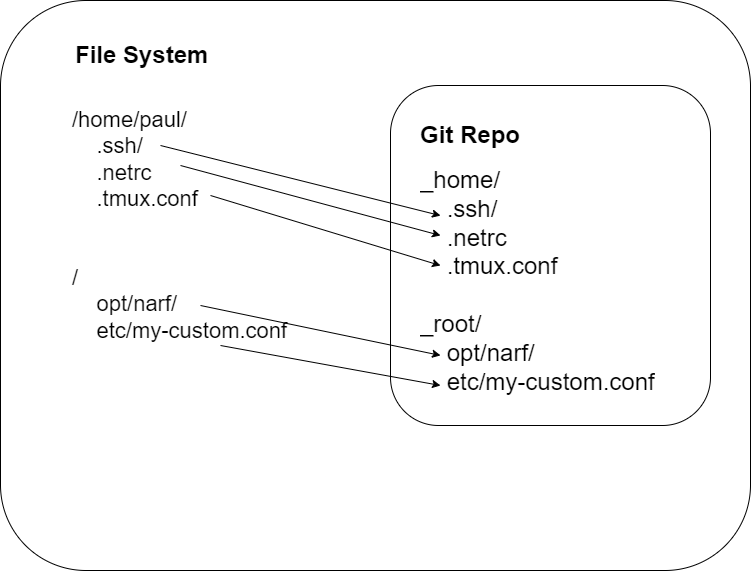

The diagram above was exported from draw.io. Its source (the exported page's mxGraphModel, read from the mxfile embedded in the PNG):
<mxGraphModel dx="926" dy="899" grid="1" gridSize="10" guides="1" tooltips="1" connect="1" arrows="1" fold="1" page="1" pageScale="1" pageWidth="827" pageHeight="1169" math="0" shadow="0">
  <root>
    <mxCell id="WIyWlLk6GJQsqaUBKTNV-0" />
    <mxCell id="WIyWlLk6GJQsqaUBKTNV-1" parent="WIyWlLk6GJQsqaUBKTNV-0" />
    <mxCell id="lwbHXPQEmxcvrrt_5l-g-0" value="" style="rounded=1;whiteSpace=wrap;html=1;" vertex="1" parent="WIyWlLk6GJQsqaUBKTNV-1">
      <mxGeometry x="20" y="15" width="750" height="570" as="geometry" />
    </mxCell>
    <mxCell id="lwbHXPQEmxcvrrt_5l-g-1" value="" style="rounded=1;whiteSpace=wrap;html=1;" vertex="1" parent="WIyWlLk6GJQsqaUBKTNV-1">
      <mxGeometry x="410" y="100" width="320" height="340" as="geometry" />
    </mxCell>
    <mxCell id="lwbHXPQEmxcvrrt_5l-g-2" value="&lt;h1&gt;File System&lt;/h1&gt;" style="text;html=1;strokeColor=none;fillColor=none;spacing=5;spacingTop=-20;whiteSpace=wrap;overflow=hidden;rounded=0;" vertex="1" parent="WIyWlLk6GJQsqaUBKTNV-1">
      <mxGeometry x="90" y="50" width="190" height="40" as="geometry" />
    </mxCell>
    <mxCell id="lwbHXPQEmxcvrrt_5l-g-3" value="&lt;h1&gt;Git Repo&lt;/h1&gt;&lt;div style=&quot;font-size: 24px;&quot;&gt;&lt;font style=&quot;font-size: 24px;&quot;&gt;_home/&lt;/font&gt;&lt;/div&gt;&lt;div style=&quot;font-size: 24px;&quot;&gt;&lt;font style=&quot;font-size: 24px;&quot;&gt;&amp;nbsp; &amp;nbsp; .ssh/&lt;/font&gt;&lt;/div&gt;&lt;div style=&quot;font-size: 24px;&quot;&gt;&lt;font style=&quot;font-size: 24px;&quot;&gt;&amp;nbsp; &amp;nbsp; .netrc&lt;/font&gt;&lt;/div&gt;&lt;div style=&quot;font-size: 24px;&quot;&gt;&lt;font style=&quot;font-size: 24px;&quot;&gt;&amp;nbsp; &amp;nbsp; .tmux.conf&lt;/font&gt;&lt;/div&gt;&lt;div style=&quot;font-size: 24px;&quot;&gt;&lt;font style=&quot;font-size: 24px;&quot;&gt;&lt;br&gt;&lt;/font&gt;&lt;/div&gt;&lt;div style=&quot;font-size: 24px;&quot;&gt;&lt;font style=&quot;font-size: 24px;&quot;&gt;_root/&lt;/font&gt;&lt;/div&gt;&lt;div style=&quot;font-size: 24px;&quot;&gt;&lt;font style=&quot;font-size: 24px;&quot;&gt;&amp;nbsp; &amp;nbsp; opt/narf/&lt;/font&gt;&lt;/div&gt;&lt;div style=&quot;font-size: 24px;&quot;&gt;&lt;font style=&quot;font-size: 24px;&quot;&gt;&amp;nbsp; &amp;nbsp; etc/my-custom.conf&lt;/font&gt;&lt;/div&gt;" style="text;html=1;strokeColor=none;fillColor=none;spacing=5;spacingTop=-20;whiteSpace=wrap;overflow=hidden;rounded=0;" vertex="1" parent="WIyWlLk6GJQsqaUBKTNV-1">
      <mxGeometry x="435" y="130" width="275" height="310" as="geometry" />
    </mxCell>
    <mxCell id="lwbHXPQEmxcvrrt_5l-g-6" value="&lt;font style=&quot;font-size: 22px;&quot;&gt;/home/paul/&lt;br&gt;&amp;nbsp; &amp;nbsp; .ssh/&lt;br&gt;&amp;nbsp; &amp;nbsp; .netrc&lt;br&gt;&amp;nbsp; &amp;nbsp; .tmux.conf&lt;br&gt;&lt;br&gt;&lt;br&gt;/&lt;br&gt;&amp;nbsp; &amp;nbsp; opt/narf/&lt;br&gt;&amp;nbsp; &amp;nbsp; etc/my-custom.conf&lt;/font&gt;" style="text;html=1;strokeColor=none;fillColor=none;align=left;verticalAlign=middle;whiteSpace=wrap;rounded=0;fontSize=16;" vertex="1" parent="WIyWlLk6GJQsqaUBKTNV-1">
      <mxGeometry x="90" y="145" width="250" height="190" as="geometry" />
    </mxCell>
    <mxCell id="lwbHXPQEmxcvrrt_5l-g-11" value="" style="endArrow=classic;html=1;rounded=0;fontSize=24;entryX=0.091;entryY=0.323;entryDx=0;entryDy=0;entryPerimeter=0;" edge="1" parent="WIyWlLk6GJQsqaUBKTNV-1" target="lwbHXPQEmxcvrrt_5l-g-3">
      <mxGeometry relative="1" as="geometry">
        <mxPoint x="180" y="160" as="sourcePoint" />
        <mxPoint x="340" y="160" as="targetPoint" />
      </mxGeometry>
    </mxCell>
    <mxCell id="lwbHXPQEmxcvrrt_5l-g-15" value="" style="endArrow=classic;html=1;rounded=0;fontSize=24;entryX=0.091;entryY=0.484;entryDx=0;entryDy=0;entryPerimeter=0;" edge="1" parent="WIyWlLk6GJQsqaUBKTNV-1" target="lwbHXPQEmxcvrrt_5l-g-3">
      <mxGeometry relative="1" as="geometry">
        <mxPoint x="230" y="210" as="sourcePoint" />
        <mxPoint x="510" y="280" as="targetPoint" />
      </mxGeometry>
    </mxCell>
    <mxCell id="lwbHXPQEmxcvrrt_5l-g-16" value="" style="endArrow=classic;html=1;rounded=0;fontSize=24;" edge="1" parent="WIyWlLk6GJQsqaUBKTNV-1">
      <mxGeometry relative="1" as="geometry">
        <mxPoint x="200" y="180" as="sourcePoint" />
        <mxPoint x="460" y="250" as="targetPoint" />
      </mxGeometry>
    </mxCell>
    <mxCell id="lwbHXPQEmxcvrrt_5l-g-17" value="" style="endArrow=classic;html=1;rounded=0;fontSize=24;entryX=0.091;entryY=0.774;entryDx=0;entryDy=0;entryPerimeter=0;" edge="1" parent="WIyWlLk6GJQsqaUBKTNV-1" target="lwbHXPQEmxcvrrt_5l-g-3">
      <mxGeometry relative="1" as="geometry">
        <mxPoint x="220" y="320" as="sourcePoint" />
        <mxPoint x="450" y="390" as="targetPoint" />
      </mxGeometry>
    </mxCell>
    <mxCell id="lwbHXPQEmxcvrrt_5l-g-18" value="" style="endArrow=classic;html=1;rounded=0;fontSize=24;" edge="1" parent="WIyWlLk6GJQsqaUBKTNV-1">
      <mxGeometry relative="1" as="geometry">
        <mxPoint x="240" y="360" as="sourcePoint" />
        <mxPoint x="460" y="400" as="targetPoint" />
      </mxGeometry>
    </mxCell>
  </root>
</mxGraphModel>